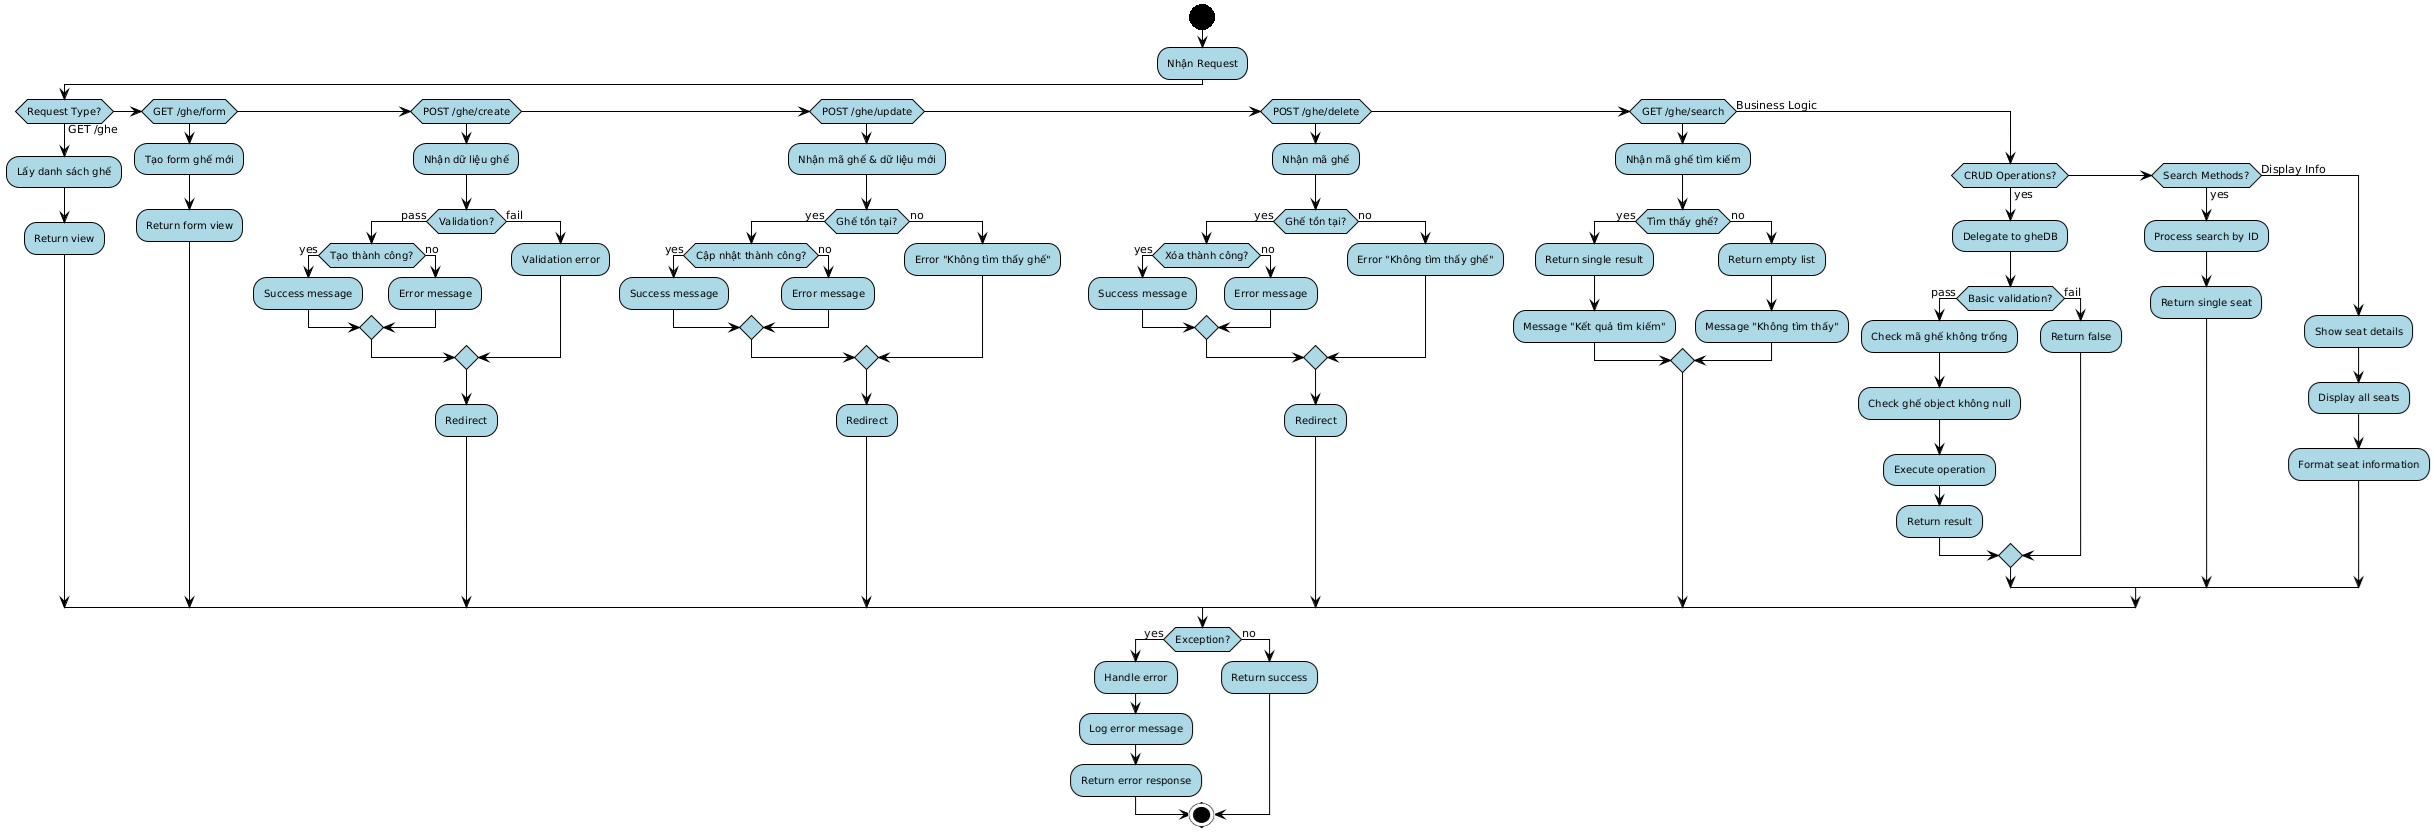

The diagram above was rendered by PlantUML. Its source (embedded in the PNG):
@startuml
!theme plain
skinparam activity {
    BackgroundColor lightblue
    BorderColor black
    FontSize 10
}
skinparam decision {
    BackgroundColor lightyellow
    BorderColor black
}
title GheController - Activity Diagram (Simplified)

start
:Nhận Request;

if (Request Type?) then (GET /ghe)
    :Lấy danh sách ghế;
    :Return view;
    
elseif (GET /ghe/form) then 
    :Tạo form ghế mới;
    :Return form view;
    
elseif (POST /ghe/create) then
    :Nhận dữ liệu ghế;
    if (Validation?) then (pass)
        if (Tạo thành công?) then (yes)
            :Success message;
        else (no)
            :Error message;
        endif
    else (fail)
        :Validation error;
    endif
    :Redirect;
    
elseif (POST /ghe/update) then
    :Nhận mã ghế & dữ liệu mới;
    if (Ghế tồn tại?) then (yes)
        if (Cập nhật thành công?) then (yes)
            :Success message;
        else (no)
            :Error message;
        endif
    else (no)
        :Error "Không tìm thấy ghế";
    endif
    :Redirect;
    
elseif (POST /ghe/delete) then
    :Nhận mã ghế;
    if (Ghế tồn tại?) then (yes)
        if (Xóa thành công?) then (yes)
            :Success message;
        else (no)
            :Error message;
        endif
    else (no)
        :Error "Không tìm thấy ghế";
    endif
    :Redirect;
    
elseif (GET /ghe/search) then
    :Nhận mã ghế tìm kiếm;
    if (Tìm thấy ghế?) then (yes)
        :Return single result;
        :Message "Kết quả tìm kiếm";
    else (no)
        :Return empty list;
        :Message "Không tìm thấy";
    endif
    
else (Business Logic)
    if (CRUD Operations?) then (yes)
        :Delegate to gheDB;
        if (Basic validation?) then (pass)
            :Check mã ghế không trống;
            :Check ghế object không null;
            :Execute operation;
            :Return result;
        else (fail)
            :Return false;
        endif
    elseif (Search Methods?) then (yes)
        :Process search by ID;
        :Return single seat;
    else (Display Info)
        :Show seat details;
        :Display all seats;
        :Format seat information;
    endif
endif

if (Exception?) then (yes)
    :Handle error;
    :Log error message;
    :Return error response;
else (no)
    :Return success;
@enduml